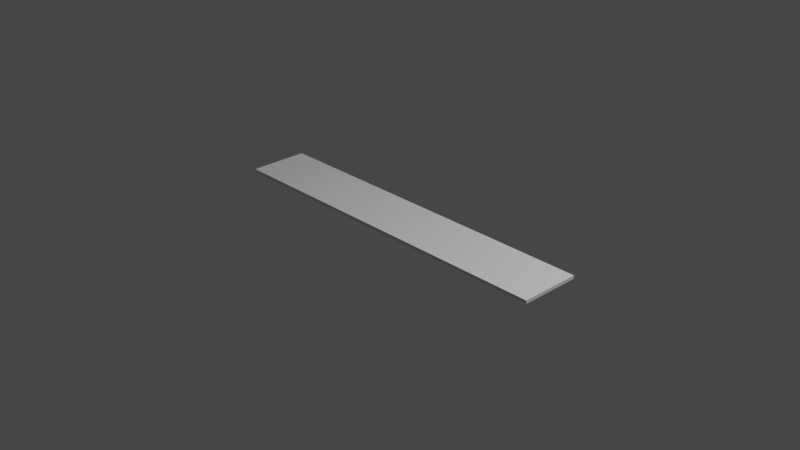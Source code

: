 # Source: Bookshelf.blend  (saved by Blender 2.93.20; exported with 4.5.12 LTS)
import bpy
from mathutils import Matrix  # noqa: F401  (used for matrix-valued properties, if any)

bpy.ops.wm.read_factory_settings(use_empty=True)
scene = bpy.context.scene
scene.name = 'Scene'

# ---- collections
col_collection = bpy.data.collections.new('Collection'); scene.collection.children.link(col_collection)

# ---- materials (node trees are filled in below, after node groups)
mat_wood = bpy.data.materials.new('Wood')
mat_wood.use_transparent_shadow = False
mat_wood.diffuse_color = (0.2266, 0.02871, 0.003489, 1.0)

# ---- material node trees
mat_wood.use_nodes = True; mat_wood.node_tree.nodes.clear()
_N = mat_wood.node_tree.nodes; _L = mat_wood.node_tree.links
n0 = _N.new('ShaderNodeBsdfPrincipled'); n0.name = 'Principled BSDF'; n0.location = (10, 300)
n0.distribution = 'GGX'
n0.subsurface_method = 'BURLEY'
n0.inputs[3].default_value = 1.45
n0.inputs[27].default_value = (0.0, 0.0, 0.0, 1.0)
n0.inputs[28].default_value = 1.0
n1 = _N.new('ShaderNodeOutputMaterial'); n1.name = 'Material Output'; n1.location = (300, 300)
_L.new(n0.outputs[0], n1.inputs[0])
n1.is_active_output = True

# ---- world
world_world = bpy.data.worlds.new('World'); scene.world = world_world
world_world.use_nodes = True; world_world.node_tree.nodes.clear()
_N = world_world.node_tree.nodes; _L = world_world.node_tree.links
n0 = _N.new('ShaderNodeOutputWorld'); n0.name = 'World Output'; n0.location = (300, 300)
n1 = _N.new('ShaderNodeBackground'); n1.name = 'Background'; n1.location = (10, 300)
n1.inputs[0].default_value = (0.05088, 0.05088, 0.05088, 1.0)
_L.new(n1.outputs[0], n0.inputs[0])
n0.is_active_output = True
world_world.color = (0.05088, 0.05088, 0.05088)
world_world.use_sun_shadow = False
world_world.sun_shadow_jitter_overblur = 0.0

# ---- cameras
cam_camera = bpy.data.cameras.new('Camera')
cam_camera.clip_end = 100.0
cam_camera.ortho_scale = 7.314

# ---- lights
light_light = bpy.data.lights.new('Light', 'POINT')
light_light.transmission_factor = 0.0
light_light.energy = 1000.0
light_light.shadow_soft_size = 0.1
light_light.shadow_maximum_resolution = 0.006
light_light.use_absolute_resolution = True

# ---- meshes
me_cube = bpy.data.meshes.new('Cube')
me_cube.from_pydata([(4.4, 2.2, 0.8667), (4.4, 2.2, -3.089), (4.4, -2.2, 0.8667), (4.4, -2.2, -3.089), (-4.4, 2.2, 0.8667), (-4.4, 2.2, -3.089), (-4.4, -2.2, 0.8667), (-4.4, -2.2, -3.089)], [], [(0, 4, 6, 2), (3, 2, 6, 7), (7, 6, 4, 5), (5, 1, 3, 7), (1, 0, 2, 3), (5, 4, 0, 1)])
_uv = me_cube.uv_layers.new(name='UVMap')
_uv.uv.foreach_set('vector', [0.625, 0.5, 0.875, 0.5, 0.875, 0.75, 0.625, 0.75, 0.375, 0.75, 0.625, 0.75, 0.625, 1.0, 0.375, 1.0, 0.375, 0.0, 0.625, 0.0, 0.625, 0.25, 0.375, 0.25, 0.125, 0.5, 0.375, 0.5, 0.375, 0.75, 0.125, 0.75, 0.375, 0.5, 0.625, 0.5, 0.625, 0.75, 0.375, 0.75, 0.375, 0.25, 0.625, 0.25, 0.625, 0.5, 0.375, 0.5])
me_cube.materials.append(mat_wood)
me_cube.use_remesh_preserve_volume = False
me_cube.use_remesh_preserve_attributes = False
me_cube.use_mirror_vertex_groups = False
me_cube.update()

# ---- objects
ob_cube = bpy.data.objects.new('Cube', me_cube)
ob_light = bpy.data.objects.new('Light', light_light)
ob_camera = bpy.data.objects.new('Camera', cam_camera)

# ---- transforms, parenting, visibility, modifiers, constraints
ob_cube.location = (0.0, 0.0, 0.01)
ob_cube.scale = (0.45, 0.15, 0.009)
ob_cube.lock_rotations_4d = False
ob_cube.empty_display_type = 'ARROWS'
ob_cube.lineart.crease_threshold = 0.0
ob_light.location = (4.076, 1.005, 5.904)
ob_light.rotation_euler = (0.6503, 0.05522, 1.866)
ob_light.lock_rotations_4d = False
ob_light.empty_display_type = 'ARROWS'
ob_light.color = (0.0, 0.0, 0.0, 0.0)
ob_light.lineart.crease_threshold = 0.0
ob_camera.location = (7.359, -6.926, 4.958)
ob_camera.rotation_euler = (1.109, 0.0, 0.8149)
ob_camera.lock_rotations_4d = False
ob_camera.empty_display_type = 'ARROWS'
ob_camera.color = (0.0, 0.0, 0.0, 0.0)
ob_camera.display_type = 'WIRE'
ob_camera.lineart.crease_threshold = 0.0

# ---- collection membership
col_collection.objects.link(ob_cube)
col_collection.objects.link(ob_light)
col_collection.objects.link(ob_camera)

# ---- scene / render settings (as saved in the file)
scene.camera = ob_camera
scene.frame_start = 1; scene.frame_end = 250; scene.frame_set(1)
scene.render.engine = 'BLENDER_EEVEE_NEXT'
scene.cycles.use_denoising = False
scene.cycles.samples = 128
scene.cycles.sampling_pattern = 'TABULATED_SOBOL'
scene.cycles.use_adaptive_sampling = False
scene.cycles.use_light_tree = False
scene.view_settings.view_transform = 'Filmic'
bpy.context.view_layer.update()
